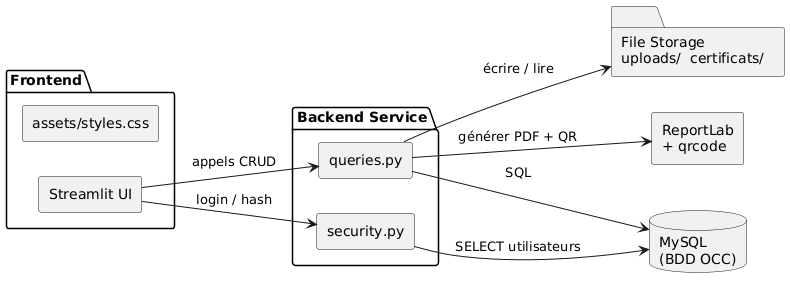

The diagram above was rendered by PlantUML. Its source (embedded in the PNG):
@startuml
left to right direction
skinparam componentStyle rectangle

package "Frontend" {
  [Streamlit UI] as UI
  [assets/styles.css] as CSS
}

package "Backend Service" {
  [queries.py] as Queries
  [security.py] as Security
}

database "MySQL\n(BDD OCC)" as DB
folder "File Storage\nuploads/  certificats/" as FS
component "ReportLab\n+ qrcode" as PDF

UI --> Queries : appels CRUD
UI --> Security : login / hash
Queries --> DB : SQL
Queries --> FS : écrire / lire
Queries --> PDF : générer PDF + QR
Security --> DB : SELECT utilisateurs
@enduml